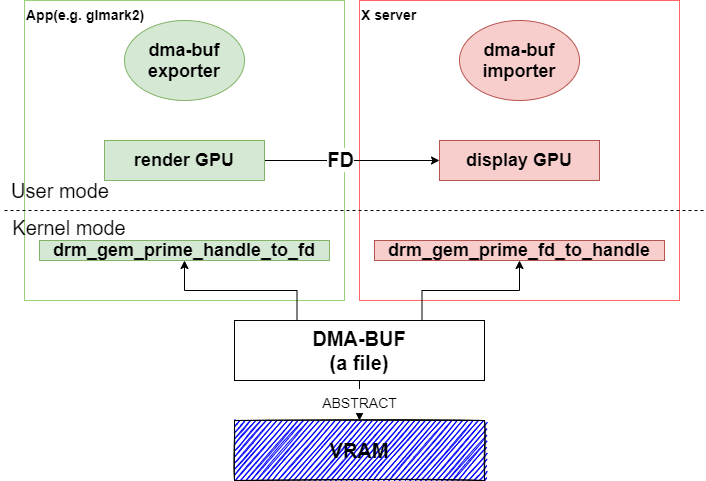

The diagram above was exported from draw.io. Its source (the exported page's mxGraphModel, read from the mxfile embedded in the PNG):
<mxGraphModel dx="1038" dy="539" grid="1" gridSize="10" guides="1" tooltips="1" connect="1" arrows="1" fold="1" page="1" pageScale="1" pageWidth="827" pageHeight="1169" math="0" shadow="0">
  <root>
    <mxCell id="bCMulC58hdwzvEOSYmty-0" />
    <mxCell id="bCMulC58hdwzvEOSYmty-1" parent="bCMulC58hdwzvEOSYmty-0" />
    <mxCell id="bCMulC58hdwzvEOSYmty-9" value="&lt;b&gt;&lt;font style=&quot;font-size: 14px&quot;&gt;X server&lt;/font&gt;&lt;/b&gt;" style="rounded=0;whiteSpace=wrap;html=1;strokeWidth=1;strokeColor=#FF6666;align=left;verticalAlign=top;" vertex="1" parent="bCMulC58hdwzvEOSYmty-1">
      <mxGeometry x="365" y="20" width="320" height="300" as="geometry" />
    </mxCell>
    <mxCell id="bCMulC58hdwzvEOSYmty-8" value="&lt;b&gt;&lt;font style=&quot;font-size: 14px&quot;&gt;App(e.g. glmark2)&lt;/font&gt;&lt;/b&gt;" style="rounded=0;whiteSpace=wrap;html=1;strokeWidth=1;strokeColor=#97D077;align=left;verticalAlign=top;" vertex="1" parent="bCMulC58hdwzvEOSYmty-1">
      <mxGeometry x="30" y="20" width="320" height="300" as="geometry" />
    </mxCell>
    <mxCell id="bCMulC58hdwzvEOSYmty-10" style="edgeStyle=orthogonalEdgeStyle;rounded=0;orthogonalLoop=1;jettySize=auto;html=1;exitX=1;exitY=0.5;exitDx=0;exitDy=0;entryX=0;entryY=0.5;entryDx=0;entryDy=0;" edge="1" parent="bCMulC58hdwzvEOSYmty-1" source="bCMulC58hdwzvEOSYmty-2" target="bCMulC58hdwzvEOSYmty-5">
      <mxGeometry relative="1" as="geometry" />
    </mxCell>
    <mxCell id="bCMulC58hdwzvEOSYmty-11" value="&lt;b&gt;&lt;font style=&quot;font-size: 20px&quot;&gt;FD&lt;/font&gt;&lt;/b&gt;" style="edgeLabel;html=1;align=center;verticalAlign=middle;resizable=0;points=[];" vertex="1" connectable="0" parent="bCMulC58hdwzvEOSYmty-10">
      <mxGeometry x="-0.1451" y="2" relative="1" as="geometry">
        <mxPoint as="offset" />
      </mxGeometry>
    </mxCell>
    <mxCell id="bCMulC58hdwzvEOSYmty-2" value="&lt;b&gt;&lt;font style=&quot;font-size: 18px&quot;&gt;render GPU&lt;/font&gt;&lt;/b&gt;" style="rounded=0;whiteSpace=wrap;html=1;fillColor=#d5e8d4;strokeColor=#82b366;" vertex="1" parent="bCMulC58hdwzvEOSYmty-1">
      <mxGeometry x="110" y="160" width="160" height="40" as="geometry" />
    </mxCell>
    <mxCell id="bCMulC58hdwzvEOSYmty-3" value="&lt;b&gt;&lt;font style=&quot;font-size: 18px&quot;&gt;dma-buf exporter&lt;/font&gt;&lt;/b&gt;" style="ellipse;whiteSpace=wrap;html=1;fillColor=#d5e8d4;strokeColor=#82b366;" vertex="1" parent="bCMulC58hdwzvEOSYmty-1">
      <mxGeometry x="130" y="40" width="120" height="80" as="geometry" />
    </mxCell>
    <mxCell id="bCMulC58hdwzvEOSYmty-4" value="&lt;b&gt;&lt;font style=&quot;font-size: 18px&quot;&gt;drm_gem_prime_handle_to_fd&lt;/font&gt;&lt;/b&gt;" style="text;html=1;strokeColor=#82b366;fillColor=#d5e8d4;align=center;verticalAlign=middle;whiteSpace=wrap;rounded=0;" vertex="1" parent="bCMulC58hdwzvEOSYmty-1">
      <mxGeometry x="45" y="260" width="290" height="20" as="geometry" />
    </mxCell>
    <mxCell id="bCMulC58hdwzvEOSYmty-5" value="&lt;b&gt;&lt;font style=&quot;font-size: 18px&quot;&gt;display GPU&lt;/font&gt;&lt;/b&gt;" style="rounded=0;whiteSpace=wrap;html=1;fillColor=#f8cecc;strokeColor=#b85450;" vertex="1" parent="bCMulC58hdwzvEOSYmty-1">
      <mxGeometry x="445" y="160" width="160" height="40" as="geometry" />
    </mxCell>
    <mxCell id="bCMulC58hdwzvEOSYmty-6" value="&lt;b&gt;&lt;font style=&quot;font-size: 18px&quot;&gt;dma-buf importer&lt;/font&gt;&lt;/b&gt;" style="ellipse;whiteSpace=wrap;html=1;fillColor=#f8cecc;strokeColor=#b85450;" vertex="1" parent="bCMulC58hdwzvEOSYmty-1">
      <mxGeometry x="465" y="40" width="120" height="80" as="geometry" />
    </mxCell>
    <mxCell id="bCMulC58hdwzvEOSYmty-7" value="&lt;b&gt;&lt;font style=&quot;font-size: 18px&quot;&gt;drm_gem_prime_fd_to_handle&lt;/font&gt;&lt;/b&gt;" style="text;html=1;strokeColor=#b85450;fillColor=#f8cecc;align=center;verticalAlign=middle;whiteSpace=wrap;rounded=0;" vertex="1" parent="bCMulC58hdwzvEOSYmty-1">
      <mxGeometry x="380" y="260" width="290" height="20" as="geometry" />
    </mxCell>
    <mxCell id="bCMulC58hdwzvEOSYmty-13" style="edgeStyle=orthogonalEdgeStyle;rounded=0;orthogonalLoop=1;jettySize=auto;html=1;exitX=0.25;exitY=0;exitDx=0;exitDy=0;entryX=0.5;entryY=1;entryDx=0;entryDy=0;fontSize=20;" edge="1" parent="bCMulC58hdwzvEOSYmty-1" source="bCMulC58hdwzvEOSYmty-12" target="bCMulC58hdwzvEOSYmty-4">
      <mxGeometry relative="1" as="geometry" />
    </mxCell>
    <mxCell id="bCMulC58hdwzvEOSYmty-14" style="edgeStyle=orthogonalEdgeStyle;rounded=0;orthogonalLoop=1;jettySize=auto;html=1;exitX=0.75;exitY=0;exitDx=0;exitDy=0;fontSize=20;" edge="1" parent="bCMulC58hdwzvEOSYmty-1" source="bCMulC58hdwzvEOSYmty-12" target="bCMulC58hdwzvEOSYmty-7">
      <mxGeometry relative="1" as="geometry" />
    </mxCell>
    <mxCell id="bCMulC58hdwzvEOSYmty-17" value="&lt;font style=&quot;font-size: 14px&quot;&gt;ABSTRACT&lt;/font&gt;" style="edgeStyle=orthogonalEdgeStyle;rounded=0;orthogonalLoop=1;jettySize=auto;html=1;entryX=0.5;entryY=0;entryDx=0;entryDy=0;fontSize=20;" edge="1" parent="bCMulC58hdwzvEOSYmty-1" source="bCMulC58hdwzvEOSYmty-12" target="bCMulC58hdwzvEOSYmty-16">
      <mxGeometry relative="1" as="geometry" />
    </mxCell>
    <mxCell id="bCMulC58hdwzvEOSYmty-12" value="DMA-BUF&lt;br&gt;(a file)" style="rounded=0;whiteSpace=wrap;html=1;strokeColor=#000000;strokeWidth=1;verticalAlign=middle;fontStyle=1;fontSize=20;" vertex="1" parent="bCMulC58hdwzvEOSYmty-1">
      <mxGeometry x="240" y="340" width="250" height="60" as="geometry" />
    </mxCell>
    <mxCell id="bCMulC58hdwzvEOSYmty-16" value="VRAM" style="rounded=0;whiteSpace=wrap;html=1;strokeColor=#000000;strokeWidth=1;verticalAlign=middle;fontStyle=1;fontSize=20;glass=0;fillColor=#0000FF;sketch=1;" vertex="1" parent="bCMulC58hdwzvEOSYmty-1">
      <mxGeometry x="240" y="440" width="250" height="60" as="geometry" />
    </mxCell>
    <mxCell id="bCMulC58hdwzvEOSYmty-18" value="" style="endArrow=none;dashed=1;html=1;fontSize=20;" edge="1" parent="bCMulC58hdwzvEOSYmty-1">
      <mxGeometry width="50" height="50" relative="1" as="geometry">
        <mxPoint x="10" y="230" as="sourcePoint" />
        <mxPoint x="710" y="230" as="targetPoint" />
      </mxGeometry>
    </mxCell>
    <mxCell id="bCMulC58hdwzvEOSYmty-19" value="User mode" style="text;html=1;strokeColor=none;fillColor=none;align=center;verticalAlign=middle;whiteSpace=wrap;rounded=0;glass=0;sketch=1;fontSize=20;" vertex="1" parent="bCMulC58hdwzvEOSYmty-1">
      <mxGeometry x="6" y="200" width="120" height="20" as="geometry" />
    </mxCell>
    <mxCell id="bCMulC58hdwzvEOSYmty-20" value="Kernel mode" style="text;html=1;strokeColor=none;fillColor=none;align=center;verticalAlign=middle;whiteSpace=wrap;rounded=0;glass=0;sketch=1;fontSize=20;" vertex="1" parent="bCMulC58hdwzvEOSYmty-1">
      <mxGeometry x="10" y="237" width="130" height="20" as="geometry" />
    </mxCell>
  </root>
</mxGraphModel>